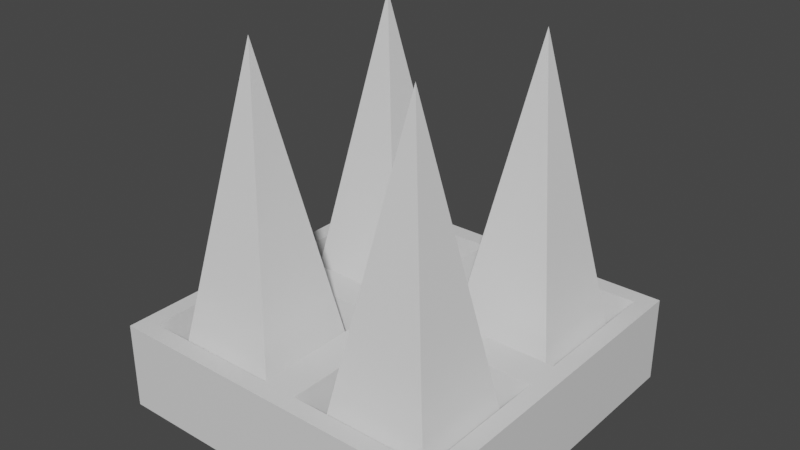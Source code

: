 # Source: Spike_Trap.blend  (saved by Blender 2.81.16; exported with 4.5.12 LTS)
import bpy
from mathutils import Matrix  # noqa: F401  (used for matrix-valued properties, if any)

bpy.ops.wm.read_factory_settings(use_empty=True)
scene = bpy.context.scene
scene.name = 'Scene'

# ---- collections
col_collection = bpy.data.collections.new('Collection'); scene.collection.children.link(col_collection)

# ---- materials (node trees are filled in below, after node groups)
mat_material = bpy.data.materials.new('Material')
mat_material.alpha_threshold = 0.0
mat_material.use_transparent_shadow = False
mat_material.line_color = (0.0, 0.0, 0.0, 1.0)

# ---- material node trees
mat_material.use_nodes = True; mat_material.node_tree.nodes.clear()
_N = mat_material.node_tree.nodes; _L = mat_material.node_tree.links
n0 = _N.new('ShaderNodeOutputMaterial'); n0.name = 'Material Output'; n0.location = (300, 300)
n1 = _N.new('ShaderNodeBsdfPrincipled'); n1.name = 'Principled BSDF'; n1.location = (10, 300)
n1.distribution = 'GGX'
n1.subsurface_method = 'BURLEY'
n1.inputs[2].default_value = 0.4
n1.inputs[3].default_value = 1.45
n1.inputs[27].default_value = (0.0, 0.0, 0.0, 1.0)
n1.inputs[28].default_value = 1.0
_L.new(n1.outputs[0], n0.inputs[0])
n0.is_active_output = True

# ---- world
world_world = bpy.data.worlds.new('World'); scene.world = world_world
world_world.use_nodes = True; world_world.node_tree.nodes.clear()
_N = world_world.node_tree.nodes; _L = world_world.node_tree.links
n0 = _N.new('ShaderNodeOutputWorld'); n0.name = 'World Output'; n0.location = (300, 300)
n1 = _N.new('ShaderNodeBackground'); n1.name = 'Background'; n1.location = (10, 300)
n1.inputs[0].default_value = (0.05088, 0.05088, 0.05088, 1.0)
_L.new(n1.outputs[0], n0.inputs[0])
n0.is_active_output = True
world_world.color = (0.05088, 0.05088, 0.05088)
world_world.use_sun_shadow = False
world_world.sun_shadow_jitter_overblur = 0.0

# ---- meshes
me_cube = bpy.data.meshes.new('Cube')
me_cube.from_pydata([(1.0, 1.0, 0.25), (1.0, 1.0, -0.25), (1.0, -1.0, 0.25), (1.0, -1.0, -0.25), (-1.0, 1.0, 0.25), (-1.0, 1.0, -0.25), (-1.0, -1.0, 0.25), (-1.0, -1.0, -0.25), (0.0, -1.0, 0.25), (1.0, 0.0, 0.25), (-1.0, 0.0, 0.25), (0.0, 1.0, 0.25), (0.0, 0.0, 0.25), (-0.1002, -0.1002, 0.25), (-0.8998, -0.1002, 0.25), (-0.8998, -0.8998, 0.25), (-0.1002, -0.8998, 0.25), (0.8998, -0.1002, 0.25), (0.1002, -0.1002, 0.25), (0.1002, -0.8998, 0.25), (0.8998, -0.8998, 0.25), (0.8998, 0.8998, 0.25), (0.1002, 0.8998, 0.25), (0.1002, 0.1002, 0.25), (0.8998, 0.1002, 0.25), (-0.1002, 0.8998, 0.25), (-0.8998, 0.8998, 0.25), (-0.8998, 0.1002, 0.25), (-0.1002, 0.1002, 0.25), (-0.1002, -0.1002, -0.1709), (-0.8998, -0.1002, -0.1709), (-0.8998, -0.8998, -0.1709), (-0.1002, -0.8998, -0.1709), (0.8998, -0.1002, -0.1709), (0.1002, -0.1002, -0.1709), (0.1002, -0.8998, -0.1709), (0.8998, -0.8998, -0.1709), (0.8998, 0.8998, -0.1709), (0.1002, 0.8998, -0.1709), (0.1002, 0.1002, -0.1709), (0.8998, 0.1002, -0.1709), (-0.1002, 0.8998, -0.1709), (-0.8998, 0.8998, -0.1709), (-0.8998, 0.1002, -0.1709), (-0.1002, 0.1002, -0.1709)], [], [(29, 30, 31, 32), (3, 2, 8, 6, 7), (7, 6, 10, 4, 5), (5, 1, 3, 7), (1, 0, 9, 2, 3), (5, 4, 11, 0, 1), (33, 34, 35, 36), (37, 38, 39, 40), (41, 42, 43, 44), (12, 10, 14, 13), (10, 6, 15, 14), (6, 8, 16, 15), (8, 12, 13, 16), (9, 12, 18, 17), (12, 8, 19, 18), (8, 2, 20, 19), (2, 9, 17, 20), (0, 11, 22, 21), (11, 12, 23, 22), (12, 9, 24, 23), (9, 0, 21, 24), (11, 4, 26, 25), (4, 10, 27, 26), (10, 12, 28, 27), (12, 11, 25, 28), (13, 14, 30, 29), (14, 15, 31, 30), (15, 16, 32, 31), (16, 13, 29, 32), (17, 18, 34, 33), (18, 19, 35, 34), (19, 20, 36, 35), (20, 17, 33, 36), (21, 22, 38, 37), (22, 23, 39, 38), (23, 24, 40, 39), (24, 21, 37, 40), (25, 26, 42, 41), (26, 27, 43, 42), (27, 28, 44, 43), (28, 25, 41, 44)])
_uv = me_cube.uv_layers.new(name='UVMap')
_uv.uv.foreach_set('vector', [0.7625, 0.6375, 0.8625, 0.6375, 0.8625, 0.7375, 0.7625, 0.7375, 0.375, 0.75, 0.625, 0.75, 0.625, 0.875, 0.625, 1.0, 0.375, 1.0, 0.375, 0.0, 0.625, 0.0, 0.625, 0.125, 0.625, 0.25, 0.375, 0.25, 0.125, 0.5, 0.375, 0.5, 0.375, 0.75, 0.125, 0.75, 0.375, 0.5, 0.625, 0.5, 0.625, 0.625, 0.625, 0.75, 0.375, 0.75, 0.375, 0.25, 0.625, 0.25, 0.625, 0.375, 0.625, 0.5, 0.375, 0.5, 0.6375, 0.6375, 0.7375, 0.6375, 0.7375, 0.7375, 0.6375, 0.7375, 0.6375, 0.5125, 0.7375, 0.5125, 0.7375, 0.6125, 0.6375, 0.6125, 0.7625, 0.5125, 0.8625, 0.5125, 0.8625, 0.6125, 0.7625, 0.6125, 0.75, 0.625, 0.875, 0.625, 0.8625, 0.6375, 0.7625, 0.6375, 0.875, 0.625, 0.875, 0.75, 0.8625, 0.7375, 0.8625, 0.6375, 0.875, 0.75, 0.75, 0.75, 0.7625, 0.7375, 0.8625, 0.7375, 0.75, 0.75, 0.75, 0.625, 0.7625, 0.6375, 0.7625, 0.7375, 0.625, 0.625, 0.75, 0.625, 0.7375, 0.6375, 0.6375, 0.6375, 0.75, 0.625, 0.75, 0.75, 0.7375, 0.7375, 0.7375, 0.6375, 0.75, 0.75, 0.625, 0.75, 0.6375, 0.7375, 0.7375, 0.7375, 0.625, 0.75, 0.625, 0.625, 0.6375, 0.6375, 0.6375, 0.7375, 0.625, 0.5, 0.75, 0.5, 0.7375, 0.5125, 0.6375, 0.5125, 0.75, 0.5, 0.75, 0.625, 0.7375, 0.6125, 0.7375, 0.5125, 0.75, 0.625, 0.625, 0.625, 0.6375, 0.6125, 0.7375, 0.6125, 0.625, 0.625, 0.625, 0.5, 0.6375, 0.5125, 0.6375, 0.6125, 0.75, 0.5, 0.875, 0.5, 0.8625, 0.5125, 0.7625, 0.5125, 0.875, 0.5, 0.875, 0.625, 0.8625, 0.6125, 0.8625, 0.5125, 0.875, 0.625, 0.75, 0.625, 0.7625, 0.6125, 0.8625, 0.6125, 0.75, 0.625, 0.75, 0.5, 0.7625, 0.5125, 0.7625, 0.6125, 0.7625, 0.6375, 0.8625, 0.6375, 0.8625, 0.6375, 0.7625, 0.6375, 0.8625, 0.6375, 0.8625, 0.7375, 0.8625, 0.7375, 0.8625, 0.6375, 0.8625, 0.7375, 0.7625, 0.7375, 0.7625, 0.7375, 0.8625, 0.7375, 0.7625, 0.7375, 0.7625, 0.6375, 0.7625, 0.6375, 0.7625, 0.7375, 0.6375, 0.6375, 0.7375, 0.6375, 0.7375, 0.6375, 0.6375, 0.6375, 0.7375, 0.6375, 0.7375, 0.7375, 0.7375, 0.7375, 0.7375, 0.6375, 0.7375, 0.7375, 0.6375, 0.7375, 0.6375, 0.7375, 0.7375, 0.7375, 0.6375, 0.7375, 0.6375, 0.6375, 0.6375, 0.6375, 0.6375, 0.7375, 0.6375, 0.5125, 0.7375, 0.5125, 0.7375, 0.5125, 0.6375, 0.5125, 0.7375, 0.5125, 0.7375, 0.6125, 0.7375, 0.6125, 0.7375, 0.5125, 0.7375, 0.6125, 0.6375, 0.6125, 0.6375, 0.6125, 0.7375, 0.6125, 0.6375, 0.6125, 0.6375, 0.5125, 0.6375, 0.5125, 0.6375, 0.6125, 0.7625, 0.5125, 0.8625, 0.5125, 0.8625, 0.5125, 0.7625, 0.5125, 0.8625, 0.5125, 0.8625, 0.6125, 0.8625, 0.6125, 0.8625, 0.5125, 0.8625, 0.6125, 0.7625, 0.6125, 0.7625, 0.6125, 0.8625, 0.6125, 0.7625, 0.6125, 0.7625, 0.5125, 0.7625, 0.5125, 0.7625, 0.6125])
me_cube.materials.append(mat_material)
me_cube.use_remesh_preserve_volume = False
me_cube.use_remesh_preserve_attributes = False
me_cube.use_mirror_vertex_groups = False
me_cube.update()
me_cone_002 = bpy.data.meshes.new('Cone.002')
me_cone_002.from_pydata([(-0.8536, 0.8536, -0.2), (-0.1464, 0.8536, -0.2), (-0.1464, 0.1464, -0.2), (-0.8536, 0.1464, -0.2), (-0.5, 0.5, 1.8), (-0.8536, -0.1464, -0.2), (-0.1464, -0.1464, -0.2), (-0.1464, -0.8536, -0.2), (-0.8536, -0.8536, -0.2), (-0.5, -0.5, 1.8), (0.1464, 0.8536, -0.2), (0.8536, 0.8536, -0.2), (0.8536, 0.1464, -0.2), (0.1464, 0.1464, -0.2), (0.5, 0.5, 1.8), (0.1464, -0.1464, -0.2), (0.8536, -0.1464, -0.2), (0.8536, -0.8536, -0.2), (0.1464, -0.8536, -0.2), (0.5, -0.5, 1.8)], [], [(0, 4, 1), (1, 4, 2), (2, 4, 3), (3, 4, 0), (0, 1, 2, 3), (5, 9, 6), (6, 9, 7), (7, 9, 8), (8, 9, 5), (5, 6, 7, 8), (10, 14, 11), (11, 14, 12), (12, 14, 13), (13, 14, 10), (10, 11, 12, 13), (15, 19, 16), (16, 19, 17), (17, 19, 18), (18, 19, 15), (15, 16, 17, 18)])
_uv = me_cone_002.uv_layers.new(name='UVMap')
_uv.uv.foreach_set('vector', [0.25, 0.49, 0.25, 0.25, 0.49, 0.25, 0.49, 0.25, 0.25, 0.25, 0.25, 0.01, 0.25, 0.01, 0.25, 0.25, 0.01, 0.25, 0.01, 0.25, 0.25, 0.25, 0.25, 0.49, 0.75, 0.49, 0.99, 0.25, 0.75, 0.01, 0.51, 0.25, 0.25, 0.49, 0.25, 0.25, 0.49, 0.25, 0.49, 0.25, 0.25, 0.25, 0.25, 0.01, 0.25, 0.01, 0.25, 0.25, 0.01, 0.25, 0.01, 0.25, 0.25, 0.25, 0.25, 0.49, 0.75, 0.49, 0.99, 0.25, 0.75, 0.01, 0.51, 0.25, 0.25, 0.49, 0.25, 0.25, 0.49, 0.25, 0.49, 0.25, 0.25, 0.25, 0.25, 0.01, 0.25, 0.01, 0.25, 0.25, 0.01, 0.25, 0.01, 0.25, 0.25, 0.25, 0.25, 0.49, 0.75, 0.49, 0.99, 0.25, 0.75, 0.01, 0.51, 0.25, 0.25, 0.49, 0.25, 0.25, 0.49, 0.25, 0.49, 0.25, 0.25, 0.25, 0.25, 0.01, 0.25, 0.01, 0.25, 0.25, 0.01, 0.25, 0.01, 0.25, 0.25, 0.25, 0.25, 0.49, 0.75, 0.49, 0.99, 0.25, 0.75, 0.01, 0.51, 0.25])
me_cone_002.use_remesh_fix_poles = True
me_cone_002.use_remesh_preserve_attributes = False
me_cone_002.use_mirror_vertex_groups = False
me_cone_002.update()

# ---- objects
ob_base = bpy.data.objects.new('Base', me_cube)
ob_spikes = bpy.data.objects.new('Spikes', me_cone_002)

# ---- transforms, parenting, visibility, modifiers, constraints
ob_base.location = (0.0, 0.0, 0.0)
ob_base.lock_rotations_4d = False
ob_base.empty_display_type = 'ARROWS'
ob_base.lineart.crease_threshold = 0.0
ob_spikes.location = (0.0, 0.0, 0.0)
ob_spikes.lock_location = (True, True, True)
ob_spikes.lineart.crease_threshold = 0.0

# ---- collection membership
col_collection.objects.link(ob_base)
col_collection.objects.link(ob_spikes)

# ---- scene / render settings (as saved in the file)
scene.frame_start = 1; scene.frame_end = 250; scene.frame_set(0)
scene.render.engine = 'BLENDER_EEVEE_NEXT'
scene.cycles.use_denoising = False
scene.cycles.samples = 128
scene.cycles.sampling_pattern = 'TABULATED_SOBOL'
scene.cycles.use_adaptive_sampling = False
scene.cycles.use_light_tree = False
scene.view_settings.view_transform = 'Filmic'
bpy.context.view_layer.update()

# ---- added for rendering (the .blend has no active camera and no usable light): camera, sun
cam_auto = bpy.data.cameras.new('AutoCamera')
cam_auto.lens = 50.0
cam_auto.sensor_width = 36.0
cam_auto.clip_end = 1000.0
ob_auto_camera = bpy.data.objects.new('AutoCamera', cam_auto)
scene.collection.objects.link(ob_auto_camera)
ob_auto_camera.location = (3.232, -3.8784, 3.3606)
ob_auto_camera.rotation_euler = (1.09748, -7.21219e-08, 0.694738)
scene.camera = ob_auto_camera
light_auto_sun = bpy.data.lights.new('AutoSun', 'SUN')
light_auto_sun.energy = 3.0
light_auto_sun.angle = 0.0523599
ob_auto_sun = bpy.data.objects.new('AutoSun', light_auto_sun)
scene.collection.objects.link(ob_auto_sun)
ob_auto_sun.rotation_euler = (0.872665, 0.174533, 0.523599)
bpy.context.view_layer.update()
